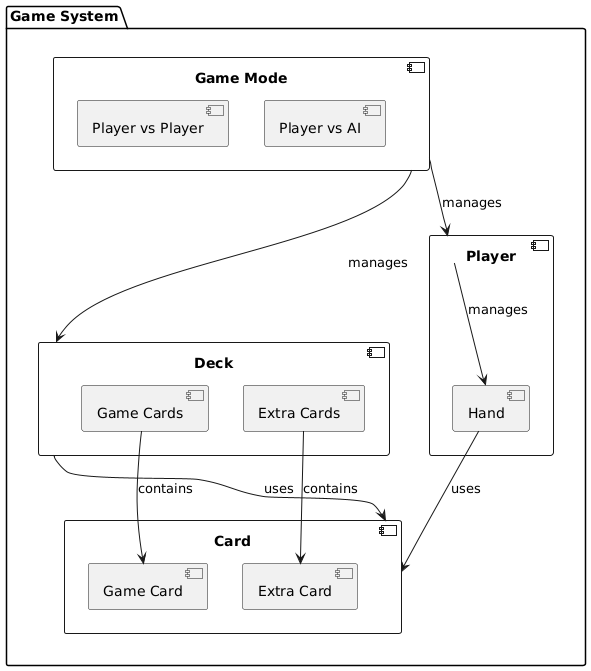

The diagram above was rendered by PlantUML. Its source (embedded in the PNG):
@startuml
package "Game System" {
    component "Game Mode" as GameMode {
        component "Player vs Player" as PvP
        component "Player vs AI" as PvAI
    }

    component "Deck" as Deck {
        component "Game Cards" as GameCards
        component "Extra Cards" as ExtraCards
    }

    component "Player" as Player {
        component "Hand" as Hand
    }

    component "Card" as Card {
        component "Game Card" as GameCard
        component "Extra Card" as ExtraCard
    }

    GameMode --> Deck : manages
    GameMode --> Player : manages
    Player --> Hand : manages
    Deck --> Card : uses
    Hand --> Card : uses
    GameCards --> GameCard : contains
    ExtraCards --> ExtraCard : contains
}
@enduml